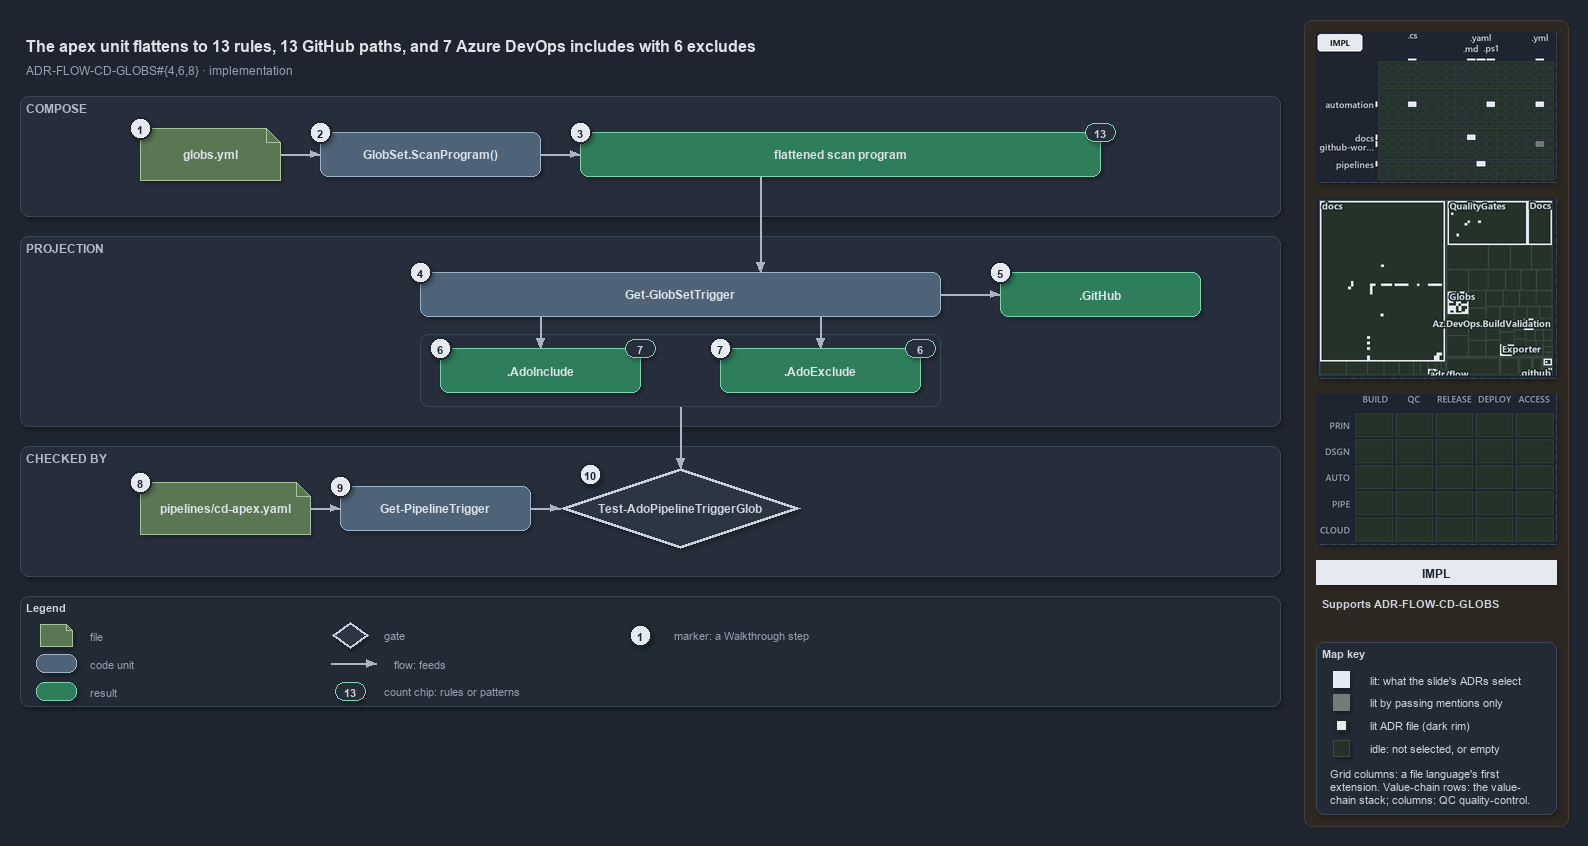

The diagram above was exported from draw.io. Its source (the exported page's mxGraphModel, read from the mxfile embedded in the PNG):
<mxGraphModel dx="1024" dy="768" grid="0" gridSize="10" guides="1" tooltips="1" connect="1" arrows="1" fold="1" page="1" pageScale="1" pageWidth="1572" pageHeight="720" background="#1E2430" math="0" shadow="1">
  <root>
    <mxCell id="0" />
    <mxCell id="1" parent="0" />
    <mxCell id="sidebar-bg" value="" style="rounded=1;arcSize=2;html=1;fillColor=#2E2823;strokeColor=#453C33;shadow=0;" vertex="1" parent="1">
      <mxGeometry x="1304" y="4" width="264" height="806" as="geometry" />
    </mxCell>
    <mxCell id="title" value="The apex unit flattens to 13 rules, 13 GitHub paths, and 7 Azure DevOps includes with 6 excludes" style="text;html=1;align=left;verticalAlign=middle;fontSize=16;fontStyle=1;fontColor=#DDE2E9;" vertex="1" parent="1">
      <mxGeometry x="20" y="14" width="1260" height="30" as="geometry" />
    </mxCell>
    <mxCell id="subtitle" value="ADR-FLOW-CD-GLOBS#{4,6,8} &amp;#183; implementation" style="text;html=1;align=left;verticalAlign=middle;fontSize=12;fontColor=#949FAE;" vertex="1" parent="1">
      <mxGeometry x="20" y="44" width="1240" height="20" as="geometry" />
    </mxCell>
    <mxCell id="band-compose" value="COMPOSE" style="rounded=1;html=1;arcSize=3;fillColor=#262E3B;strokeColor=#3A4555;verticalAlign=top;align=left;spacingLeft=8;fontStyle=1;fontSize=12;fontColor=#B0BAC7;" vertex="1" parent="1">
      <mxGeometry x="20" y="80" width="1260" height="120" as="geometry" />
    </mxCell>
    <mxCell id="band-projection" value="PROJECTION" style="rounded=1;html=1;arcSize=3;fillColor=#262E3B;strokeColor=#3A4555;verticalAlign=top;align=left;spacingLeft=8;fontStyle=1;fontSize=12;fontColor=#B0BAC7;" vertex="1" parent="1">
      <mxGeometry x="20" y="220" width="1260" height="190" as="geometry" />
    </mxCell>
    <mxCell id="band-checked" value="CHECKED BY" style="rounded=1;html=1;arcSize=3;fillColor=#262E3B;strokeColor=#3A4555;verticalAlign=top;align=left;spacingLeft=8;fontStyle=1;fontSize=12;fontColor=#B0BAC7;" vertex="1" parent="1">
      <mxGeometry x="20" y="430" width="1260" height="130" as="geometry" />
    </mxCell>
    <mxCell id="f-globs" value="&lt;b&gt;globs.yml&lt;/b&gt;" style="shape=note;size=14;whiteSpace=wrap;html=1;fillColor=#5B7653;strokeColor=#A9C29F;fontColor=#DDE2E9;fontSize=12;" vertex="1" parent="1">
      <mxGeometry x="140" y="112" width="140" height="52" as="geometry" />
    </mxCell>
    <mxCell id="c-scan" value="&lt;b&gt;GlobSet.ScanProgram()&lt;/b&gt;" style="rounded=1;whiteSpace=wrap;html=1;arcSize=20;fillColor=#4E6378;strokeColor=#9FB3C8;fontColor=#DDE2E9;fontSize=12;" vertex="1" parent="1">
      <mxGeometry x="320" y="116" width="220" height="44" as="geometry" />
    </mxCell>
    <mxCell id="r-program" value="&lt;b&gt;flattened scan program&lt;/b&gt;" style="rounded=1;whiteSpace=wrap;html=1;arcSize=20;fillColor=#2E7D5B;strokeColor=#7FD3AE;fontColor=#DDE2E9;fontSize=12;" vertex="1" parent="1">
      <mxGeometry x="580" y="116" width="520" height="44" as="geometry" />
    </mxCell>
    <mxCell id="n-program" value="13" style="rounded=1;arcSize=50;whiteSpace=wrap;html=1;fillColor=#262E3B;strokeColor=#7FD3AE;fontColor=#CDD3DC;fontStyle=1;fontSize=11;" vertex="1" parent="1">
      <mxGeometry x="1085" y="107" width="30" height="18" as="geometry" />
    </mxCell>
    <mxCell id="e-globs-scan" value="" style="edgeStyle=orthogonalEdgeStyle;rounded=1;html=1;fontSize=10;fontColor=#CDD3DC;endArrow=block;strokeColor=#AAB4C3;shadow=0;" edge="1" parent="1" source="f-globs" target="c-scan">
      <mxGeometry relative="1" as="geometry" />
    </mxCell>
    <mxCell id="e-scan-program" value="" style="edgeStyle=orthogonalEdgeStyle;rounded=1;html=1;fontSize=10;fontColor=#CDD3DC;endArrow=block;strokeColor=#AAB4C3;shadow=0;" edge="1" parent="1" source="c-scan" target="r-program">
      <mxGeometry relative="1" as="geometry" />
    </mxCell>
    <mxCell id="c-trigger" value="&lt;b&gt;Get-GlobSetTrigger&lt;/b&gt;" style="rounded=1;whiteSpace=wrap;html=1;arcSize=20;fillColor=#4E6378;strokeColor=#9FB3C8;fontColor=#DDE2E9;fontSize=12;" vertex="1" parent="1">
      <mxGeometry x="420" y="256" width="520" height="44" as="geometry" />
    </mxCell>
    <mxCell id="p-program-bottom" value="" style="text;html=1;strokeColor=none;fillColor=none;" vertex="1" parent="1">
      <mxGeometry x="760" y="160" width="1" height="1" as="geometry" />
    </mxCell>
    <mxCell id="p-trigger-top" value="" style="text;html=1;strokeColor=none;fillColor=none;" vertex="1" parent="1">
      <mxGeometry x="760" y="256" width="1" height="1" as="geometry" />
    </mxCell>
    <mxCell id="e-program-trigger" value="" style="edgeStyle=orthogonalEdgeStyle;rounded=1;html=1;fontSize=10;fontColor=#CDD3DC;endArrow=block;strokeColor=#AAB4C3;shadow=0;" edge="1" parent="1" source="p-program-bottom" target="p-trigger-top">
      <mxGeometry relative="1" as="geometry" />
    </mxCell>
    <mxCell id="r-github" value="&lt;b&gt;.GitHub&lt;/b&gt;" style="rounded=1;whiteSpace=wrap;html=1;arcSize=20;fillColor=#2E7D5B;strokeColor=#7FD3AE;fontColor=#DDE2E9;fontSize=12;" vertex="1" parent="1">
      <mxGeometry x="1000" y="256" width="200" height="44" as="geometry" />
    </mxCell>
    <mxCell id="e-trigger-github" value="" style="edgeStyle=orthogonalEdgeStyle;rounded=1;html=1;fontSize=10;fontColor=#CDD3DC;endArrow=block;strokeColor=#AAB4C3;shadow=0;" edge="1" parent="1" source="c-trigger" target="r-github">
      <mxGeometry relative="1" as="geometry" />
    </mxCell>
    <mxCell id="frame-ado" value="" style="rounded=1;html=1;arcSize=6;fillColor=none;strokeColor=#3A4555;strokeWidth=1;" vertex="1" parent="1">
      <mxGeometry x="420" y="318" width="520" height="72" as="geometry" />
    </mxCell>
    <mxCell id="r-include" value="&lt;b&gt;.AdoInclude&lt;/b&gt;" style="rounded=1;whiteSpace=wrap;html=1;arcSize=20;fillColor=#2E7D5B;strokeColor=#7FD3AE;fontColor=#DDE2E9;fontSize=12;" vertex="1" parent="1">
      <mxGeometry x="440" y="332" width="200" height="44" as="geometry" />
    </mxCell>
    <mxCell id="r-exclude" value="&lt;b&gt;.AdoExclude&lt;/b&gt;" style="rounded=1;whiteSpace=wrap;html=1;arcSize=20;fillColor=#2E7D5B;strokeColor=#7FD3AE;fontColor=#DDE2E9;fontSize=12;" vertex="1" parent="1">
      <mxGeometry x="720" y="332" width="200" height="44" as="geometry" />
    </mxCell>
    <mxCell id="n-include" value="7" style="rounded=1;arcSize=50;whiteSpace=wrap;html=1;fillColor=#262E3B;strokeColor=#7FD3AE;fontColor=#CDD3DC;fontStyle=1;fontSize=11;" vertex="1" parent="1">
      <mxGeometry x="625" y="323" width="30" height="18" as="geometry" />
    </mxCell>
    <mxCell id="n-exclude" value="6" style="rounded=1;arcSize=50;whiteSpace=wrap;html=1;fillColor=#262E3B;strokeColor=#7FD3AE;fontColor=#CDD3DC;fontStyle=1;fontSize=11;" vertex="1" parent="1">
      <mxGeometry x="905" y="323" width="30" height="18" as="geometry" />
    </mxCell>
    <mxCell id="p-trigger-b1" value="" style="text;html=1;strokeColor=none;fillColor=none;" vertex="1" parent="1">
      <mxGeometry x="540" y="300" width="1" height="1" as="geometry" />
    </mxCell>
    <mxCell id="p-trigger-b2" value="" style="text;html=1;strokeColor=none;fillColor=none;" vertex="1" parent="1">
      <mxGeometry x="820" y="300" width="1" height="1" as="geometry" />
    </mxCell>
    <mxCell id="p-include-top" value="" style="text;html=1;strokeColor=none;fillColor=none;" vertex="1" parent="1">
      <mxGeometry x="540" y="332" width="1" height="1" as="geometry" />
    </mxCell>
    <mxCell id="p-exclude-top" value="" style="text;html=1;strokeColor=none;fillColor=none;" vertex="1" parent="1">
      <mxGeometry x="820" y="332" width="1" height="1" as="geometry" />
    </mxCell>
    <mxCell id="e-trigger-include" value="" style="edgeStyle=orthogonalEdgeStyle;rounded=1;html=1;fontSize=10;fontColor=#CDD3DC;endArrow=block;strokeColor=#AAB4C3;shadow=0;" edge="1" parent="1" source="p-trigger-b1" target="p-include-top">
      <mxGeometry relative="1" as="geometry" />
    </mxCell>
    <mxCell id="e-trigger-exclude" value="" style="edgeStyle=orthogonalEdgeStyle;rounded=1;html=1;fontSize=10;fontColor=#CDD3DC;endArrow=block;strokeColor=#AAB4C3;shadow=0;" edge="1" parent="1" source="p-trigger-b2" target="p-exclude-top">
      <mxGeometry relative="1" as="geometry" />
    </mxCell>
    <mxCell id="f-pipeline" value="&lt;b&gt;pipelines/cd-apex.yaml&lt;/b&gt;" style="shape=note;size=14;whiteSpace=wrap;html=1;fillColor=#5B7653;strokeColor=#A9C29F;fontColor=#DDE2E9;fontSize=12;" vertex="1" parent="1">
      <mxGeometry x="140" y="466" width="170" height="52" as="geometry" />
    </mxCell>
    <mxCell id="c-read" value="&lt;b&gt;Get-PipelineTrigger&lt;/b&gt;" style="rounded=1;whiteSpace=wrap;html=1;arcSize=20;fillColor=#4E6378;strokeColor=#9FB3C8;fontColor=#DDE2E9;fontSize=12;" vertex="1" parent="1">
      <mxGeometry x="340" y="470" width="190" height="44" as="geometry" />
    </mxCell>
    <mxCell id="g-ado" value="&lt;b&gt;Test-AdoPipelineTriggerGlob&lt;/b&gt;" style="rhombus;whiteSpace=wrap;html=1;fillColor=#2C3542;strokeColor=#C7D0DB;strokeWidth=3;fontColor=#CDD3DC;fontSize=12;" vertex="1" parent="1">
      <mxGeometry x="560" y="452" width="240" height="80" as="geometry" />
    </mxCell>
    <mxCell id="e-pipeline-read" value="" style="edgeStyle=orthogonalEdgeStyle;rounded=1;html=1;fontSize=10;fontColor=#CDD3DC;endArrow=block;strokeColor=#AAB4C3;shadow=0;" edge="1" parent="1" source="f-pipeline" target="c-read">
      <mxGeometry relative="1" as="geometry" />
    </mxCell>
    <mxCell id="e-read-gate" value="" style="edgeStyle=orthogonalEdgeStyle;rounded=1;html=1;fontSize=10;fontColor=#CDD3DC;endArrow=block;strokeColor=#AAB4C3;shadow=0;" edge="1" parent="1" source="c-read" target="g-ado">
      <mxGeometry relative="1" as="geometry" />
    </mxCell>
    <mxCell id="p-frame-bottom" value="" style="text;html=1;strokeColor=none;fillColor=none;" vertex="1" parent="1">
      <mxGeometry x="680" y="390" width="1" height="1" as="geometry" />
    </mxCell>
    <mxCell id="p-gate-top" value="" style="text;html=1;strokeColor=none;fillColor=none;" vertex="1" parent="1">
      <mxGeometry x="680" y="452" width="1" height="1" as="geometry" />
    </mxCell>
    <mxCell id="e-frame-gate" value="" style="edgeStyle=orthogonalEdgeStyle;rounded=1;html=1;fontSize=10;fontColor=#CDD3DC;endArrow=block;strokeColor=#AAB4C3;shadow=0;" edge="1" parent="1" source="p-frame-bottom" target="p-gate-top">
      <mxGeometry relative="1" as="geometry" />
    </mxCell>
    <mxCell id="mark-1" value="1" style="ellipse;html=1;fillColor=#E6EAF0;strokeColor=#1E2430;strokeWidth=2;fontColor=#1E2430;fontStyle=1;fontSize=11;" vertex="1" parent="1">
      <mxGeometry x="129" y="101" width="22" height="22" as="geometry" />
    </mxCell>
    <mxCell id="mark-2" value="2" style="ellipse;html=1;fillColor=#E6EAF0;strokeColor=#1E2430;strokeWidth=2;fontColor=#1E2430;fontStyle=1;fontSize=11;" vertex="1" parent="1">
      <mxGeometry x="309" y="105" width="22" height="22" as="geometry" />
    </mxCell>
    <mxCell id="mark-3" value="3" style="ellipse;html=1;fillColor=#E6EAF0;strokeColor=#1E2430;strokeWidth=2;fontColor=#1E2430;fontStyle=1;fontSize=11;" vertex="1" parent="1">
      <mxGeometry x="569" y="105" width="22" height="22" as="geometry" />
    </mxCell>
    <mxCell id="mark-4" value="4" style="ellipse;html=1;fillColor=#E6EAF0;strokeColor=#1E2430;strokeWidth=2;fontColor=#1E2430;fontStyle=1;fontSize=11;" vertex="1" parent="1">
      <mxGeometry x="409" y="245" width="22" height="22" as="geometry" />
    </mxCell>
    <mxCell id="mark-5" value="5" style="ellipse;html=1;fillColor=#E6EAF0;strokeColor=#1E2430;strokeWidth=2;fontColor=#1E2430;fontStyle=1;fontSize=11;" vertex="1" parent="1">
      <mxGeometry x="989" y="245" width="22" height="22" as="geometry" />
    </mxCell>
    <mxCell id="mark-6" value="6" style="ellipse;html=1;fillColor=#E6EAF0;strokeColor=#1E2430;strokeWidth=2;fontColor=#1E2430;fontStyle=1;fontSize=11;" vertex="1" parent="1">
      <mxGeometry x="429" y="321" width="22" height="22" as="geometry" />
    </mxCell>
    <mxCell id="mark-7" value="7" style="ellipse;html=1;fillColor=#E6EAF0;strokeColor=#1E2430;strokeWidth=2;fontColor=#1E2430;fontStyle=1;fontSize=11;" vertex="1" parent="1">
      <mxGeometry x="709" y="321" width="22" height="22" as="geometry" />
    </mxCell>
    <mxCell id="mark-8" value="8" style="ellipse;html=1;fillColor=#E6EAF0;strokeColor=#1E2430;strokeWidth=2;fontColor=#1E2430;fontStyle=1;fontSize=11;" vertex="1" parent="1">
      <mxGeometry x="129" y="455" width="22" height="22" as="geometry" />
    </mxCell>
    <mxCell id="mark-9" value="9" style="ellipse;html=1;fillColor=#E6EAF0;strokeColor=#1E2430;strokeWidth=2;fontColor=#1E2430;fontStyle=1;fontSize=11;" vertex="1" parent="1">
      <mxGeometry x="329" y="459" width="22" height="22" as="geometry" />
    </mxCell>
    <mxCell id="mark-10" value="10" style="ellipse;html=1;fillColor=#E6EAF0;strokeColor=#1E2430;strokeWidth=2;fontColor=#1E2430;fontStyle=1;fontSize=11;" vertex="1" parent="1">
      <mxGeometry x="579" y="447" width="22" height="22" as="geometry" />
    </mxCell>
    <mxCell id="legend" value="&lt;b&gt;Legend&lt;/b&gt;" style="rounded=1;whiteSpace=wrap;html=1;arcSize=6;fillColor=#222A36;strokeColor=#3A4555;align=left;verticalAlign=top;spacing=8;fontSize=11;fontColor=#CDD3DC;" vertex="1" parent="1">
      <mxGeometry x="20" y="580" width="1260" height="110" as="geometry" />
    </mxCell>
    <mxCell id="lg-0" value="" style="shape=note;size=6;html=1;fillColor=#5B7653;strokeColor=#A9C29F;" vertex="1" parent="1">
      <mxGeometry x="40" y="608" width="32" height="22" as="geometry" />
    </mxCell>
    <mxCell id="lg-0-t" value="file" style="text;html=1;align=left;verticalAlign=middle;fontSize=11;fontColor=#949FAE;" vertex="1" parent="1">
      <mxGeometry x="84" y="609" width="270" height="20" as="geometry" />
    </mxCell>
    <mxCell id="lg-1" value="" style="rounded=1;html=1;arcSize=20;fillColor=#4E6378;strokeColor=#9FB3C8;" vertex="1" parent="1">
      <mxGeometry x="36" y="638" width="40" height="18" as="geometry" />
    </mxCell>
    <mxCell id="lg-1-t" value="code unit" style="text;html=1;align=left;verticalAlign=middle;fontSize=11;fontColor=#949FAE;" vertex="1" parent="1">
      <mxGeometry x="84" y="637" width="270" height="20" as="geometry" />
    </mxCell>
    <mxCell id="lg-2" value="" style="rounded=1;html=1;arcSize=20;fillColor=#2E7D5B;strokeColor=#7FD3AE;" vertex="1" parent="1">
      <mxGeometry x="36" y="666" width="40" height="18" as="geometry" />
    </mxCell>
    <mxCell id="lg-2-t" value="result" style="text;html=1;align=left;verticalAlign=middle;fontSize=11;fontColor=#949FAE;" vertex="1" parent="1">
      <mxGeometry x="84" y="665" width="270" height="20" as="geometry" />
    </mxCell>
    <mxCell id="lg-3" value="" style="rhombus;html=1;fillColor=#2C3542;strokeColor=#C7D0DB;strokeWidth=2;fontColor=#CDD3DC;" vertex="1" parent="1">
      <mxGeometry x="332" y="606" width="36" height="26" as="geometry" />
    </mxCell>
    <mxCell id="lg-3-t" value="gate" style="text;html=1;align=left;verticalAlign=middle;fontSize=11;fontColor=#949FAE;" vertex="1" parent="1">
      <mxGeometry x="378" y="609" width="270" height="20" as="geometry" />
    </mxCell>
    <mxCell id="lg-4-a" value="" style="text;html=1;strokeColor=none;fillColor=none;" vertex="1" parent="1">
      <mxGeometry x="330" y="647" width="1" height="1" as="geometry" />
    </mxCell>
    <mxCell id="lg-4-b" value="" style="text;html=1;strokeColor=none;fillColor=none;" vertex="1" parent="1">
      <mxGeometry x="376" y="647" width="1" height="1" as="geometry" />
    </mxCell>
    <mxCell id="lg-4" value="" style="edgeStyle=orthogonalEdgeStyle;rounded=1;html=1;fontSize=10;fontColor=#CDD3DC;endArrow=block;strokeColor=#AAB4C3;shadow=0;" edge="1" parent="1" source="lg-4-a" target="lg-4-b">
      <mxGeometry relative="1" as="geometry" />
    </mxCell>
    <mxCell id="lg-4-t" value="flow: feeds" style="text;html=1;align=left;verticalAlign=middle;fontSize=11;fontColor=#949FAE;" vertex="1" parent="1">
      <mxGeometry x="388" y="637" width="260" height="20" as="geometry" />
    </mxCell>
    <mxCell id="lg-5" value="13" style="rounded=1;arcSize=50;whiteSpace=wrap;html=1;fillColor=#262E3B;strokeColor=#7FD3AE;fontColor=#CDD3DC;fontStyle=1;fontSize=11;" vertex="1" parent="1">
      <mxGeometry x="335" y="666" width="30" height="18" as="geometry" />
    </mxCell>
    <mxCell id="lg-5-t" value="count chip: rules or patterns" style="text;html=1;align=left;verticalAlign=middle;fontSize=11;fontColor=#949FAE;" vertex="1" parent="1">
      <mxGeometry x="378" y="665" width="270" height="20" as="geometry" />
    </mxCell>
    <mxCell id="lg-6" value="1" style="ellipse;html=1;fillColor=#E6EAF0;strokeColor=#1E2430;strokeWidth=2;fontColor=#1E2430;fontStyle=1;fontSize=11;" vertex="1" parent="1">
      <mxGeometry x="629" y="608" width="22" height="22" as="geometry" />
    </mxCell>
    <mxCell id="lg-6-t" value="marker: a Walkthrough step" style="text;html=1;align=left;verticalAlign=middle;fontSize=11;fontColor=#949FAE;" vertex="1" parent="1">
      <mxGeometry x="668" y="609" width="270" height="20" as="geometry" />
    </mxCell>
    <mxCell id="minimap-grid" value="" style="shape=image;imageAspect=0;rounded=1;arcSize=4;whiteSpace=wrap;html=1;fillColor=#262E3B;strokeColor=#3A4555;dashed=1;fontColor=#949FAE;fontSize=11;image=data:image/png,(base64 omitted: 12432 chars);" vertex="1" parent="1">
      <mxGeometry x="1316" y="16" width="240" height="150" as="geometry" />
    </mxCell>
    <mxCell id="minimap-tree" value="" style="shape=image;imageAspect=0;rounded=1;arcSize=4;whiteSpace=wrap;html=1;fillColor=#262E3B;strokeColor=#3A4555;dashed=1;fontColor=#949FAE;fontSize=11;image=data:image/png,(base64 omitted: 24644 chars);" vertex="1" parent="1">
      <mxGeometry x="1316" y="182" width="240" height="180" as="geometry" />
    </mxCell>
    <mxCell id="minimap-chain" value="" style="shape=image;imageAspect=0;rounded=1;arcSize=4;whiteSpace=wrap;html=1;fillColor=#262E3B;strokeColor=#3A4555;dashed=1;fontColor=#949FAE;fontSize=11;image=data:image/png,(base64 omitted: 11912 chars);" vertex="1" parent="1">
      <mxGeometry x="1316" y="378" width="240" height="150" as="geometry" />
    </mxCell>
    <mxCell id="lens-badge" value="IMPL" style="rounded=0;whiteSpace=wrap;html=1;align=center;verticalAlign=middle;fontSize=12;fontStyle=1;fontColor=#1E2430;fillColor=#E6EAF0;strokeColor=none;" vertex="1" parent="1">
      <mxGeometry x="1316" y="544" width="240" height="24" as="geometry" />
    </mxCell>
    <mxCell id="supports" value="&lt;b&gt;Supports&lt;/b&gt; ADR-FLOW-CD-GLOBS" style="text;html=1;whiteSpace=wrap;align=left;verticalAlign=top;fontSize=11;fontColor=#CDD3DC;" vertex="1" parent="1">
      <mxGeometry x="1316" y="576" width="240" height="38" as="geometry" />
    </mxCell>
    <mxCell id="mapkey" value="&lt;b&gt;Map key&lt;/b&gt;" style="rounded=1;arcSize=6;whiteSpace=wrap;html=1;align=left;verticalAlign=top;fontSize=11;fontColor=#CDD3DC;fillColor=#222A36;strokeColor=#3A4555;spacingLeft=8;spacingTop=2;" vertex="1" parent="1">
      <mxGeometry x="1316" y="626" width="240" height="172" as="geometry" />
    </mxCell>
    <mxCell id="mapkey-lit" value="" style="rounded=0;html=1;fillColor=#E6EAF0;strokeColor=#E6EAF0;" vertex="1" parent="1">
      <mxGeometry x="1333.0" y="655.0" width="16" height="16" as="geometry" />
    </mxCell>
    <mxCell id="mapkey-lit-text" value="lit: what the slide's ADRs select" style="text;html=1;align=left;verticalAlign=middle;fontSize=11;fontColor=#CDD3DC;" vertex="1" parent="1">
      <mxGeometry x="1364" y="653" width="184" height="20" as="geometry" />
    </mxCell>
    <mxCell id="mapkey-touched" value="" style="rounded=0;html=1;fillColor=#727C79;strokeColor=#727C79;" vertex="1" parent="1">
      <mxGeometry x="1333.0" y="678.0" width="16" height="16" as="geometry" />
    </mxCell>
    <mxCell id="mapkey-touched-text" value="lit by passing mentions only" style="text;html=1;align=left;verticalAlign=middle;fontSize=11;fontColor=#CDD3DC;" vertex="1" parent="1">
      <mxGeometry x="1364" y="676" width="184" height="20" as="geometry" />
    </mxCell>
    <mxCell id="mapkey-adr" value="" style="rounded=0;html=1;fillColor=#E6EAF0;strokeColor=#1C2A24;strokeWidth=2;" vertex="1" parent="1">
      <mxGeometry x="1335.0" y="703.0" width="12" height="12" as="geometry" />
    </mxCell>
    <mxCell id="mapkey-adr-text" value="lit ADR file (dark rim)" style="text;html=1;align=left;verticalAlign=middle;fontSize=11;fontColor=#CDD3DC;" vertex="1" parent="1">
      <mxGeometry x="1364" y="699" width="184" height="20" as="geometry" />
    </mxCell>
    <mxCell id="mapkey-idle" value="" style="rounded=0;html=1;fillColor=#243229;strokeColor=#3B4D43;" vertex="1" parent="1">
      <mxGeometry x="1333.0" y="724.0" width="16" height="16" as="geometry" />
    </mxCell>
    <mxCell id="mapkey-idle-text" value="idle: not selected, or empty" style="text;html=1;align=left;verticalAlign=middle;fontSize=11;fontColor=#CDD3DC;" vertex="1" parent="1">
      <mxGeometry x="1364" y="722" width="184" height="20" as="geometry" />
    </mxCell>
    <mxCell id="mapkey-codes" value="Grid columns: a file language's first&lt;br&gt;extension. Value-chain rows: the value-&lt;br&gt;chain stack; columns: QC quality-control." style="text;html=1;align=left;verticalAlign=top;whiteSpace=wrap;fontSize=11;fontColor=#CDD3DC;" vertex="1" parent="1">
      <mxGeometry x="1324" y="746" width="224" height="46" as="geometry" />
    </mxCell>
  </root>
</mxGraphModel>